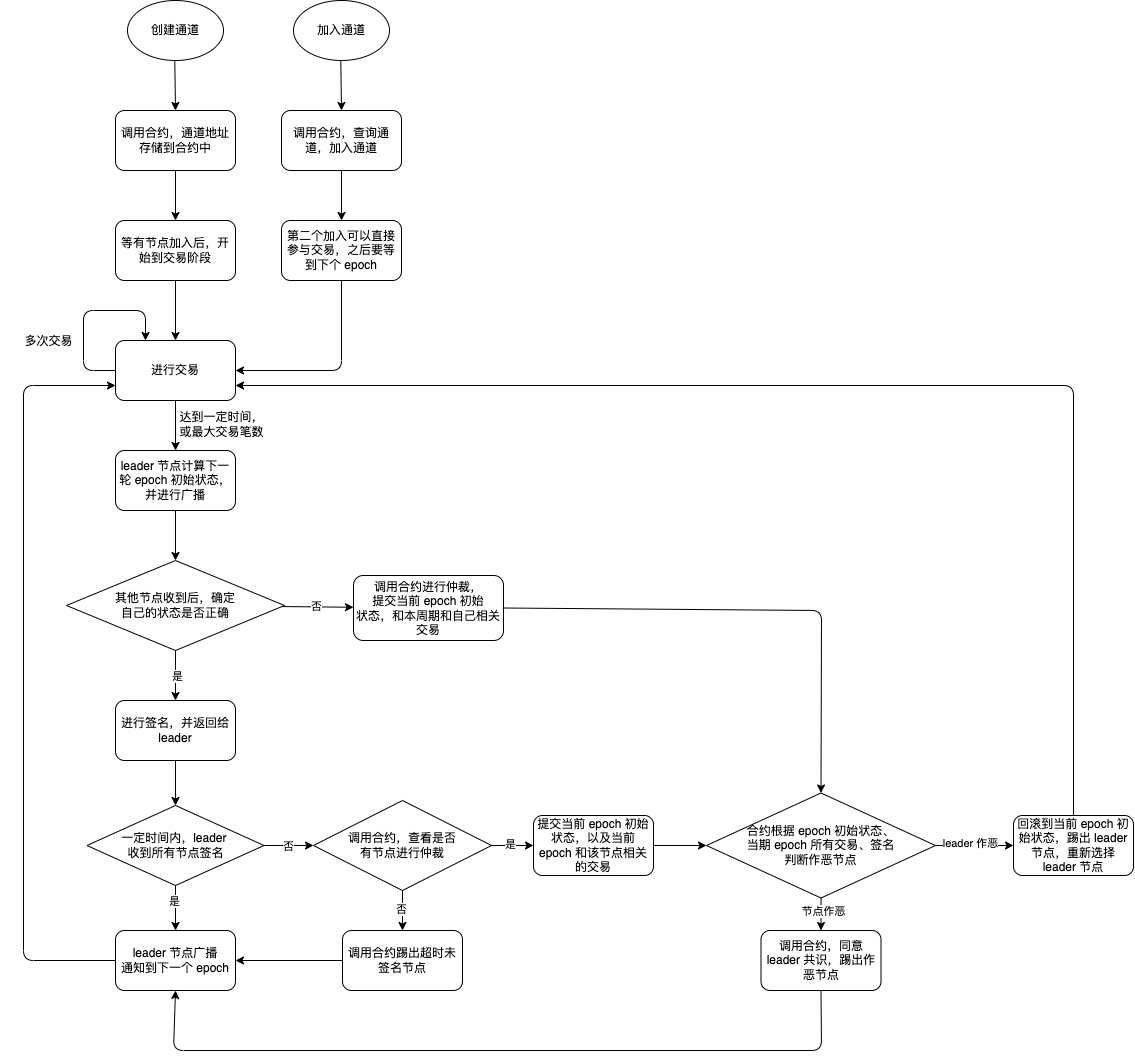

The diagram above was exported from draw.io. Its source (the exported page's mxGraphModel, read from the mxfile embedded in the PNG):
<mxGraphModel dx="855" dy="648" grid="1" gridSize="10" guides="1" tooltips="1" connect="1" arrows="1" fold="1" page="1" pageScale="1" pageWidth="827" pageHeight="1169" math="0" shadow="0">
  <root>
    <mxCell id="0" />
    <mxCell id="1" parent="0" />
    <mxCell id="5" value="" style="edgeStyle=none;html=1;" edge="1" parent="1" source="2" target="4">
      <mxGeometry relative="1" as="geometry" />
    </mxCell>
    <mxCell id="2" value="创建通道" style="ellipse;whiteSpace=wrap;html=1;" vertex="1" parent="1">
      <mxGeometry x="407" y="50" width="96" height="60" as="geometry" />
    </mxCell>
    <mxCell id="13" value="" style="edgeStyle=none;html=1;" edge="1" parent="1" source="4" target="10">
      <mxGeometry relative="1" as="geometry" />
    </mxCell>
    <mxCell id="4" value="调用合约，通道地址存储到合约中" style="rounded=1;whiteSpace=wrap;html=1;" vertex="1" parent="1">
      <mxGeometry x="395" y="160" width="120" height="60" as="geometry" />
    </mxCell>
    <mxCell id="9" value="" style="edgeStyle=none;html=1;" edge="1" parent="1" source="6" target="8">
      <mxGeometry relative="1" as="geometry" />
    </mxCell>
    <mxCell id="6" value="加入通道" style="ellipse;whiteSpace=wrap;html=1;" vertex="1" parent="1">
      <mxGeometry x="573" y="50" width="96" height="60" as="geometry" />
    </mxCell>
    <mxCell id="14" value="" style="edgeStyle=none;html=1;" edge="1" parent="1" source="8" target="11">
      <mxGeometry relative="1" as="geometry" />
    </mxCell>
    <mxCell id="8" value="调用合约，查询通道，加入通道" style="rounded=1;whiteSpace=wrap;html=1;" vertex="1" parent="1">
      <mxGeometry x="561" y="160" width="120" height="60" as="geometry" />
    </mxCell>
    <mxCell id="15" value="" style="edgeStyle=none;html=1;" edge="1" parent="1" source="10" target="12">
      <mxGeometry relative="1" as="geometry" />
    </mxCell>
    <mxCell id="10" value="等有节点加入后，开始到交易阶段" style="rounded=1;whiteSpace=wrap;html=1;" vertex="1" parent="1">
      <mxGeometry x="395" y="270" width="120" height="60" as="geometry" />
    </mxCell>
    <mxCell id="16" style="edgeStyle=none;html=1;exitX=0.5;exitY=1;exitDx=0;exitDy=0;entryX=1;entryY=0.5;entryDx=0;entryDy=0;" edge="1" parent="1" source="11" target="12">
      <mxGeometry relative="1" as="geometry">
        <Array as="points">
          <mxPoint x="621" y="420" />
        </Array>
      </mxGeometry>
    </mxCell>
    <mxCell id="11" value="第二个加入可以直接参与交易，之后要等到下个 epoch" style="rounded=1;whiteSpace=wrap;html=1;" vertex="1" parent="1">
      <mxGeometry x="561" y="270" width="120" height="60" as="geometry" />
    </mxCell>
    <mxCell id="18" style="edgeStyle=none;html=1;exitX=0;exitY=0.5;exitDx=0;exitDy=0;entryX=0.25;entryY=0;entryDx=0;entryDy=0;" edge="1" parent="1" source="12" target="12">
      <mxGeometry relative="1" as="geometry">
        <mxPoint x="423" y="360" as="targetPoint" />
        <Array as="points">
          <mxPoint x="363" y="420" />
          <mxPoint x="363" y="360" />
          <mxPoint x="425" y="360" />
        </Array>
      </mxGeometry>
    </mxCell>
    <mxCell id="23" value="" style="edgeStyle=none;html=1;" edge="1" parent="1" source="12" target="20">
      <mxGeometry relative="1" as="geometry" />
    </mxCell>
    <mxCell id="12" value="进行交易" style="rounded=1;whiteSpace=wrap;html=1;" vertex="1" parent="1">
      <mxGeometry x="395" y="390" width="120" height="60" as="geometry" />
    </mxCell>
    <mxCell id="19" value="达到一定时间，或最大交易笔数" style="text;html=1;strokeColor=none;fillColor=none;align=center;verticalAlign=middle;whiteSpace=wrap;rounded=0;" vertex="1" parent="1">
      <mxGeometry x="453" y="454" width="97" height="40" as="geometry" />
    </mxCell>
    <mxCell id="26" value="" style="edgeStyle=none;html=1;" edge="1" parent="1" source="20" target="25">
      <mxGeometry relative="1" as="geometry" />
    </mxCell>
    <mxCell id="20" value="leader 节点计算下一轮 epoch 初始状态，并进行广播" style="rounded=1;whiteSpace=wrap;html=1;" vertex="1" parent="1">
      <mxGeometry x="395" y="500" width="120" height="60" as="geometry" />
    </mxCell>
    <mxCell id="29" value="" style="edgeStyle=none;html=1;" edge="1" parent="1" source="25" target="27">
      <mxGeometry relative="1" as="geometry" />
    </mxCell>
    <mxCell id="32" value="是" style="edgeLabel;html=1;align=center;verticalAlign=middle;resizable=0;points=[];" vertex="1" connectable="0" parent="29">
      <mxGeometry x="0.04" y="2" relative="1" as="geometry">
        <mxPoint as="offset" />
      </mxGeometry>
    </mxCell>
    <mxCell id="30" value="" style="edgeStyle=none;html=1;" edge="1" parent="1" source="25" target="28">
      <mxGeometry relative="1" as="geometry" />
    </mxCell>
    <mxCell id="31" value="否" style="edgeLabel;html=1;align=center;verticalAlign=middle;resizable=0;points=[];" vertex="1" connectable="0" parent="30">
      <mxGeometry x="-0.0347" y="1" relative="1" as="geometry">
        <mxPoint as="offset" />
      </mxGeometry>
    </mxCell>
    <mxCell id="25" value="&lt;span&gt;其他节点收到后，确定&lt;br&gt;自己的状态是否正确&lt;/span&gt;" style="rhombus;whiteSpace=wrap;html=1;" vertex="1" parent="1">
      <mxGeometry x="346" y="610" width="218" height="90" as="geometry" />
    </mxCell>
    <mxCell id="37" value="" style="edgeStyle=none;html=1;" edge="1" parent="1" source="27" target="36">
      <mxGeometry relative="1" as="geometry" />
    </mxCell>
    <mxCell id="27" value="进行签名，并返回给 leader" style="rounded=1;whiteSpace=wrap;html=1;" vertex="1" parent="1">
      <mxGeometry x="395" y="750" width="120" height="60" as="geometry" />
    </mxCell>
    <mxCell id="55" style="edgeStyle=none;html=1;exitX=1;exitY=0.5;exitDx=0;exitDy=0;entryX=0.5;entryY=0;entryDx=0;entryDy=0;" edge="1" parent="1" source="28" target="56">
      <mxGeometry relative="1" as="geometry">
        <Array as="points">
          <mxPoint x="1101" y="660" />
        </Array>
      </mxGeometry>
    </mxCell>
    <mxCell id="28" value="调用合约进行仲裁，&lt;br&gt;提交当前 epoch 初始&lt;br&gt;状态，和本周期和自己相关交易" style="rounded=1;whiteSpace=wrap;html=1;" vertex="1" parent="1">
      <mxGeometry x="633" y="625" width="150" height="65" as="geometry" />
    </mxCell>
    <mxCell id="40" value="" style="edgeStyle=none;html=1;" edge="1" parent="1" source="36" target="38">
      <mxGeometry relative="1" as="geometry" />
    </mxCell>
    <mxCell id="42" value="是" style="edgeLabel;html=1;align=center;verticalAlign=middle;resizable=0;points=[];" vertex="1" connectable="0" parent="40">
      <mxGeometry x="-0.32" y="-1" relative="1" as="geometry">
        <mxPoint as="offset" />
      </mxGeometry>
    </mxCell>
    <mxCell id="45" value="" style="edgeStyle=none;html=1;" edge="1" parent="1" source="36" target="44">
      <mxGeometry relative="1" as="geometry" />
    </mxCell>
    <mxCell id="46" value="否" style="edgeLabel;html=1;align=center;verticalAlign=middle;resizable=0;points=[];" vertex="1" connectable="0" parent="45">
      <mxGeometry x="-0.0353" y="-1" relative="1" as="geometry">
        <mxPoint as="offset" />
      </mxGeometry>
    </mxCell>
    <mxCell id="36" value="一定时间内，leader &lt;br&gt;收到所有节点签名" style="rhombus;whiteSpace=wrap;html=1;" vertex="1" parent="1">
      <mxGeometry x="366.5" y="855" width="177" height="80" as="geometry" />
    </mxCell>
    <mxCell id="60" style="edgeStyle=none;html=1;exitX=0;exitY=0.5;exitDx=0;exitDy=0;entryX=0;entryY=0.75;entryDx=0;entryDy=0;" edge="1" parent="1" source="38" target="12">
      <mxGeometry relative="1" as="geometry">
        <mxPoint x="303" y="510" as="targetPoint" />
        <Array as="points">
          <mxPoint x="303" y="1010" />
          <mxPoint x="303" y="435" />
        </Array>
      </mxGeometry>
    </mxCell>
    <mxCell id="38" value="leader 节点广播&lt;br&gt;通知到下一个 epoch" style="rounded=1;whiteSpace=wrap;html=1;" vertex="1" parent="1">
      <mxGeometry x="395" y="980" width="120" height="60" as="geometry" />
    </mxCell>
    <mxCell id="50" value="" style="edgeStyle=none;html=1;" edge="1" parent="1" source="44" target="47">
      <mxGeometry relative="1" as="geometry" />
    </mxCell>
    <mxCell id="51" value="否" style="edgeLabel;html=1;align=center;verticalAlign=middle;resizable=0;points=[];" vertex="1" connectable="0" parent="50">
      <mxGeometry x="-0.1" y="-1" relative="1" as="geometry">
        <mxPoint as="offset" />
      </mxGeometry>
    </mxCell>
    <mxCell id="54" value="" style="edgeStyle=none;html=1;" edge="1" parent="1" source="44" target="52">
      <mxGeometry relative="1" as="geometry" />
    </mxCell>
    <mxCell id="57" value="是" style="edgeLabel;html=1;align=center;verticalAlign=middle;resizable=0;points=[];" vertex="1" connectable="0" parent="54">
      <mxGeometry x="-0.1316" y="1" relative="1" as="geometry">
        <mxPoint as="offset" />
      </mxGeometry>
    </mxCell>
    <mxCell id="44" value="调用合约，查看是否&lt;br&gt;有节点进行仲裁" style="rhombus;whiteSpace=wrap;html=1;" vertex="1" parent="1">
      <mxGeometry x="593" y="850" width="178" height="90" as="geometry" />
    </mxCell>
    <mxCell id="59" style="edgeStyle=none;html=1;exitX=0;exitY=0.5;exitDx=0;exitDy=0;entryX=1;entryY=0.5;entryDx=0;entryDy=0;" edge="1" parent="1" source="47" target="38">
      <mxGeometry relative="1" as="geometry" />
    </mxCell>
    <mxCell id="47" value="调用合约踢出超时未签名节点" style="rounded=1;whiteSpace=wrap;html=1;" vertex="1" parent="1">
      <mxGeometry x="622" y="980" width="120" height="60" as="geometry" />
    </mxCell>
    <mxCell id="58" value="" style="edgeStyle=none;html=1;" edge="1" parent="1" source="52" target="56">
      <mxGeometry relative="1" as="geometry" />
    </mxCell>
    <mxCell id="52" value="提交当前 epoch 初始状态，以及当前 epoch 和该节点相关的交易" style="rounded=1;whiteSpace=wrap;html=1;" vertex="1" parent="1">
      <mxGeometry x="813" y="865" width="120" height="60" as="geometry" />
    </mxCell>
    <mxCell id="53" value="多次交易" style="text;html=1;strokeColor=none;fillColor=none;align=center;verticalAlign=middle;whiteSpace=wrap;rounded=0;" vertex="1" parent="1">
      <mxGeometry x="280" y="371" width="97" height="40" as="geometry" />
    </mxCell>
    <mxCell id="63" value="" style="edgeStyle=none;html=1;" edge="1" parent="1" source="56" target="61">
      <mxGeometry relative="1" as="geometry" />
    </mxCell>
    <mxCell id="64" value="节点作恶" style="edgeLabel;html=1;align=center;verticalAlign=middle;resizable=0;points=[];" vertex="1" connectable="0" parent="63">
      <mxGeometry x="-0.1692" y="2" relative="1" as="geometry">
        <mxPoint as="offset" />
      </mxGeometry>
    </mxCell>
    <mxCell id="65" value="" style="edgeStyle=none;html=1;" edge="1" parent="1" source="56" target="62">
      <mxGeometry relative="1" as="geometry" />
    </mxCell>
    <mxCell id="67" value="leader 作恶" style="edgeLabel;html=1;align=center;verticalAlign=middle;resizable=0;points=[];" vertex="1" connectable="0" parent="65">
      <mxGeometry x="-0.1282" y="2" relative="1" as="geometry">
        <mxPoint as="offset" />
      </mxGeometry>
    </mxCell>
    <mxCell id="56" value="合约根据 epoch 初始状态、&lt;br&gt;当期 epoch 所有交易、签名&lt;br&gt;判断作恶节点" style="rhombus;whiteSpace=wrap;html=1;" vertex="1" parent="1">
      <mxGeometry x="986" y="842.5" width="229" height="105" as="geometry" />
    </mxCell>
    <mxCell id="68" style="edgeStyle=none;html=1;exitX=0.5;exitY=1;exitDx=0;exitDy=0;entryX=0.5;entryY=1;entryDx=0;entryDy=0;" edge="1" parent="1" source="61" target="38">
      <mxGeometry relative="1" as="geometry">
        <Array as="points">
          <mxPoint x="1101" y="1100" />
          <mxPoint x="453" y="1100" />
        </Array>
      </mxGeometry>
    </mxCell>
    <mxCell id="61" value="调用合约，同意 leader 共识，踢出作恶节点" style="rounded=1;whiteSpace=wrap;html=1;" vertex="1" parent="1">
      <mxGeometry x="1040.5" y="980" width="120" height="60" as="geometry" />
    </mxCell>
    <mxCell id="69" style="edgeStyle=none;html=1;exitX=0.5;exitY=0;exitDx=0;exitDy=0;entryX=1;entryY=0.75;entryDx=0;entryDy=0;" edge="1" parent="1" source="62" target="12">
      <mxGeometry relative="1" as="geometry">
        <mxPoint x="983" y="490" as="targetPoint" />
        <Array as="points">
          <mxPoint x="1353" y="435" />
        </Array>
      </mxGeometry>
    </mxCell>
    <mxCell id="62" value="回滚到当前 epoch 初始状态，踢出 leader 节点，重新选择 leader 节点" style="rounded=1;whiteSpace=wrap;html=1;" vertex="1" parent="1">
      <mxGeometry x="1293" y="865" width="120" height="60" as="geometry" />
    </mxCell>
  </root>
</mxGraphModel>